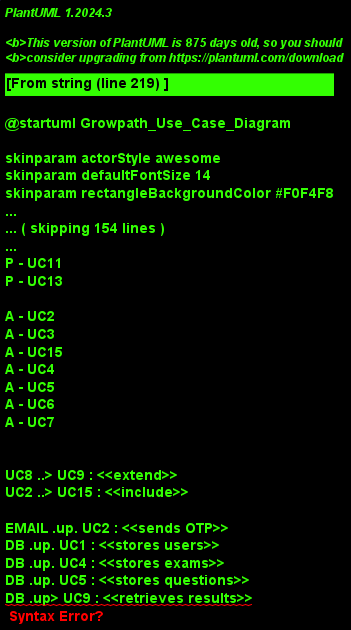

The diagram above was rendered by PlantUML. Its source (embedded in the PNG):
@startuml Growpath_Use_Case_Diagram
' =============================================================================
' GROWPATH - USE CASE DIAGRAM
' Generated for StarUML-style presentation
' =============================================================================

!define RECTANGLE class
skinparam actorStyle awesome
skinparam defaultFontSize 14
skinparam rectangleBackgroundColor #F0F4F8
skinparam rectangleBorderColor #2C3E50
skinparam rectangleFontSize 14
skinparam usecaseBackgroundColor #E8F4FD
skinparam usecaseBorderColor #3498DB
skinparam usecaseBorderThickness 2
skinparam usecaseFontSize 12
skinparam usecaseTextAlignment center
skinparam actorBorderColor #2C3E50
skinparam actorFontSize 14
skinparam packageBackgroundColor #FFFFFF
skinparam noteBackgroundColor #FFF9E6
skinparam noteBorderColor #F39C12
skinparam packageBorderThickness 2
skinparam arrowColor #2C3E50
skinparam arrowThickness 1
skinparam lifelineStrategy no dotted

' -----------------------------------------------------------------------------
' TITLE AND LEGEND
' -----------------------------------------------------------------------------
title **Growpath System - Use Case Diagram**

top to bottom direction

' =============================================================================
' MAIN SYSTEM BOUNDARY
' =============================================================================
rectangle "<<system>>\n**Growpath Career Aptitude System**" as SYS <<System>> #LightBlue {

    ' -----------------------------------------------------------------------------
    ' AUTHENTICATION PACKAGE
    ' -----------------------------------------------------------------------------
    package "**Authentication**" <<Authentication>> #WhiteSmoke {
        usecase UC1 as "**Register Account**
        ---
        - Enter user details
        - Verify email via OTP
        - Create user account"

        usecase UC2 as "**Login with OTP**
        ---
        - Enter credentials
        - Receive OTP via email
        - Verify OTP
        - Create session"

        usecase UC3 as "**Logout**
        ---
        - Clear session
        - Clear cache
        - Redirect to login"

        usecase UC15 as "**Change Password**
        ---
        - Enter current password
        - Set new password
        - Confirm change"
    }

    ' -----------------------------------------------------------------------------
    ' STUDENT PACKAGE
    ' -----------------------------------------------------------------------------
    package "**Student Features**" <<Student>> #WhiteSmoke {
        usecase UC8 as "**Take Exam**
        ---
        - View available exams
        - Start exam session
        - Answer questions
        - Submit & get results"

        usecase UC9 as "**View Own Report**
        ---
        - View exam results
        - See personality type
        - View score breakdown"

        usecase UC10 as "**Update Profile**
        ---
        - Edit personal info
        - Update avatar
        - Manage settings"

        usecase UC14S as "**View Dashboard**
        ---
        - View exam status
        - Quick access menu
        - Recent activity"
    }

    ' -----------------------------------------------------------------------------
    ' PARENT PACKAGE
    ' -----------------------------------------------------------------------------
    package "**Parent Features**" <<Parent>> #WhiteSmoke {
        usecase UC12 as "**Link to Child**
        ---
        - Enter child code
        - Establish connection
        - Manage link status"

        usecase UC11 as "**View Child Report**
        ---
        - View child's results
        - Monitor progress
        - Export reports"

        usecase UC13 as "**View Child Profile**
        ---
        - View child info
        - See exam history
        - Contact info"

        usecase UC14P as "**View Dashboard**
        ---
        - View linked children
        - Quick access menu
        - Notifications"
    }

    ' -----------------------------------------------------------------------------
    ' ADMIN PACKAGE
    ' -----------------------------------------------------------------------------
    package "**Admin Features**" <<Admin>> #WhiteSmoke {
        usecase UC4 as "**Manage Exams**
        ---
        - Create/Edit/Delete exams
        - Set exam parameters
        - Assign questions"

        usecase UC5 as "**Manage Questions**
        ---
        - Create personality questions
        - Set options (R,I,A,S,E,C)
        - Manage question bank"

        usecase UC6 as "**View Monitoring Dashboard**
        ---
        - System statistics
        - User activity
        - Performance metrics"

        usecase UC7 as "**View Reports**
        ---
        - All exam results
        - Filter by class/date
        - Generate analytics"
    }
}

' =============================================================================
' ACTORS
' =============================================================================

' Primary Actors
:Guest: as G <<Guest>> #Gray
:Student: as S <<Student>> #3498DB
:Parent: as P <<Parent>> #27AE60
:Admin: as A <<Admin>> #E74C3C

' External Systems
database "**Email System**" as EMAIL <<External>> #Orange
database "**Database**" as DB <<External>> #Orange

' =============================================================================
' ACTOR-USE CASE ASSOCIATIONS
' =============================================================================

' Guest associations
G - UC1
G - UC2

' Student associations
S - UC2
S - UC3
S - UC14S
S - UC10
S - UC8
S - UC9

' Parent associations
P - UC2
P - UC3
P - UC14P
P - UC12
P - UC11
P - UC13

' Admin associations
A - UC2
A - UC3
A - UC15
A - UC4
A - UC5
A - UC6
A - UC7

' =============================================================================
' INCLUDE/EXTEND RELATIONSHIPS
' =============================================================================

' Include relationships
UC8 ..> UC9 : <<extend>>
UC2 ..> UC15 : <<include>>

' System integrations
EMAIL .up. UC2 : <<sends OTP>>
DB .up. UC1 : <<stores users>>
DB .up. UC4 : <<stores exams>>
DB .up. UC5 : <<stores questions>>
DB .up> UC9 : <<retrieves results>>

' =============================================================================
' NOTES
' =============================================================================

note right of SYS
    **System Boundary**
    All use cases are contained
    within the Growpath system
end note

note bottom of UC8
    Exam auto-submits
    when timer expires
end note

note bottom of UC12
    Parent enters child's
    unique user_code to link
end note

@enduml